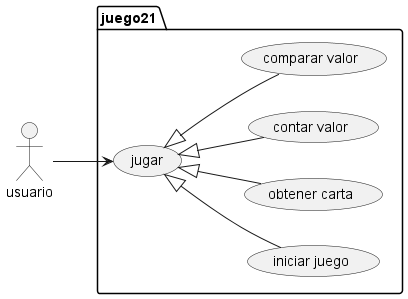

The diagram above was rendered by PlantUML. Its source (embedded in the PNG):
@startuml
left to right direction 
actor usuario as g

package juego21 {
    usecase "jugar" as UC1
    usecase "iniciar juego" as UC2 
    usecase "obtener carta" as UC3 
    usecase "contar valor" as UC4
    usecase "comparar valor" as UC5 
}

g --> UC1 
UC1 <|-- UC2
UC1 <|-- UC3
UC1 <|-- UC4
UC1 <|-- UC5
@enduml